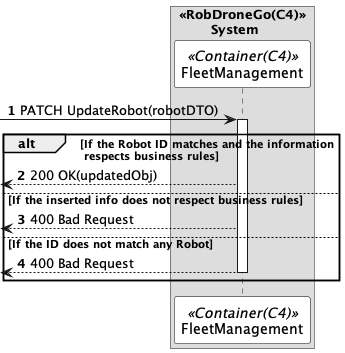

The diagram above was rendered by PlantUML. Its source (embedded in the PNG):
@startuml updateRobotSD
autonumber

skinparam sequence {
ParticipantBorderColor black
ParticipantBackgroundColor white
}


box "<<RobDroneGo(C4)>>\n\tSystem"
participant FleetManagement as FM <<Container(C4)>>
end box



 -> FM: PATCH UpdateRobot(robotDTO)
activate FM

alt If the Robot ID matches and the information\n respects business rules
 <-- FM : 200 OK(updatedObj)



else If the inserted info does not respect business rules

 <-- FM : 400 Bad Request

 
else If the ID does not match any Robot

 <-- FM : 400 Bad Request
deactivate FM


end


@enduml